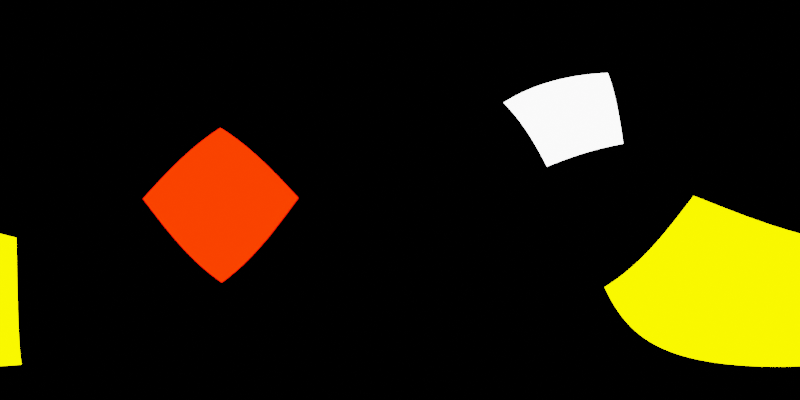 # Source: blender-envmap.blend  (saved by Blender 3.1.7; exported with 4.5.12 LTS)
import bpy
from mathutils import Matrix  # noqa: F401  (used for matrix-valued properties, if any)

bpy.ops.wm.read_factory_settings(use_empty=True)
scene = bpy.context.scene
scene.name = 'Scene'

# ---- collections
col_collection = bpy.data.collections.new('Collection'); scene.collection.children.link(col_collection)

# ---- world
world_world = bpy.data.worlds.new('World'); scene.world = world_world
world_world.use_nodes = True; world_world.node_tree.nodes.clear()
_N = world_world.node_tree.nodes; _L = world_world.node_tree.links
n0 = _N.new('ShaderNodeOutputWorld'); n0.name = 'World Output'; n0.location = (300, 300)
n1 = _N.new('ShaderNodeBackground'); n1.name = 'Background'; n1.location = (10, 300)
n1.inputs[0].default_value = (0.0, 0.0, 0.0, 1.0)
_L.new(n1.outputs[0], n0.inputs[0])
n0.is_active_output = True
world_world.color = (0.05088, 0.05088, 0.05088)
world_world.use_sun_shadow = False
world_world.sun_shadow_jitter_overblur = 0.0

# ---- cameras
cam_camera = bpy.data.cameras.new('Camera')
cam_camera.type = 'PANO'
cam_camera.panorama_type = 'EQUIRECTANGULAR'

# ---- lights
light_area = bpy.data.lights.new('Area', 'AREA')
light_area.transmission_factor = 0.0
light_area.energy = 785.4
light_area.shadow_soft_size = 1.0
light_area.shadow_maximum_resolution = 0.006
light_area.use_absolute_resolution = True
light_area.size = 1.0
light_area.size_y = 1.0
light_area_001 = bpy.data.lights.new('Area.001', 'AREA')
light_area_001.color = (1.0, 0.0066, 0.0)
light_area_001.transmission_factor = 0.0
light_area_001.energy = 785.4
light_area_001.shadow_soft_size = 1.0
light_area_001.shadow_maximum_resolution = 0.006
light_area_001.use_absolute_resolution = True
light_area_001.size = 1.0
light_area_001.size_y = 1.0
light_area_002 = bpy.data.lights.new('Area.002', 'AREA')
light_area_002.color = (1.0, 0.8803, 0.0)
light_area_002.transmission_factor = 0.0
light_area_002.energy = 785.4
light_area_002.shadow_soft_size = 1.0
light_area_002.shadow_maximum_resolution = 0.006
light_area_002.use_absolute_resolution = True
light_area_002.size = 1.0
light_area_002.size_y = 1.0

# ---- objects
ob_camera = bpy.data.objects.new('Camera', cam_camera)
ob_area = bpy.data.objects.new('Area', light_area)
ob_area_001 = bpy.data.objects.new('Area.001', light_area_001)
ob_area_002 = bpy.data.objects.new('Area.002', light_area_002)

# ---- transforms, parenting, visibility, modifiers, constraints
ob_camera.location = (0.0, 0.0, 0.0)
ob_camera.rotation_euler = (1.571, 0.0, 0.0)
ob_area.location = (7.498, 1.808, 5.977)
ob_area.rotation_euler = (-0.5402, 0.9252, -0.3852)
ob_area.scale = (6.008, 6.008, 6.008)
ob_area.visible_camera = True
ob_area_001.location = (-6.0, 1.0, 0.1)
ob_area_001.rotation_euler = (-1.791, 0.7673, 1.261)
ob_area_001.scale = (6.008, 6.008, 6.008)
ob_area_001.visible_camera = True
ob_area_002.location = (2.2, -3.0, -3.0)
ob_area_002.rotation_euler = (-2.251, 0.3386, 3.421)
ob_area_002.scale = (6.008, 6.008, 6.008)
ob_area_002.visible_camera = True

# ---- collection membership
col_collection.objects.link(ob_camera)
col_collection.objects.link(ob_area)
col_collection.objects.link(ob_area_001)
col_collection.objects.link(ob_area_002)

# ---- scene / render settings (as saved in the file)
scene.camera = ob_camera
scene.frame_start = 1; scene.frame_end = 250; scene.frame_set(1)
scene.render.engine = 'CYCLES'
scene.render.resolution_x = 2048
scene.render.resolution_y = 1024
scene.cycles.samples = 256
scene.cycles.sampling_pattern = 'TABULATED_SOBOL'
scene.cycles.use_light_tree = False
scene.view_settings.view_transform = 'Filmic'
bpy.context.view_layer.update()
